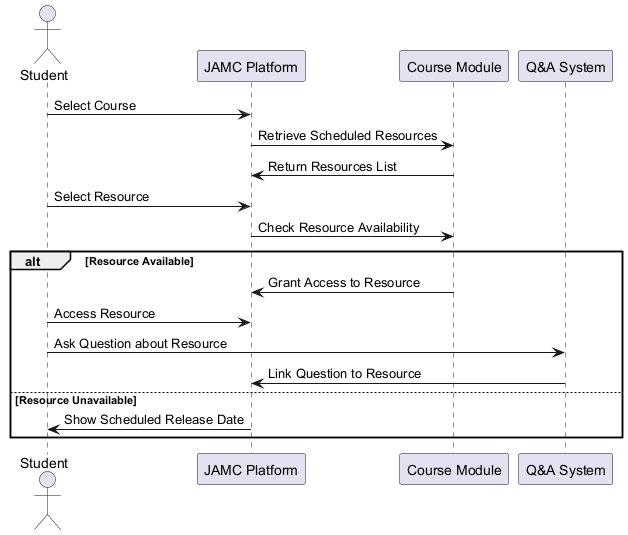

The diagram above was rendered by PlantUML. Its source (embedded in the PNG):
@startuml
actor Student
participant "JAMC Platform" as Platform
participant "Course Module" as Course
participant "Q&A System" as QnA

Student -> Platform: Select Course
Platform -> Course: Retrieve Scheduled Resources
Course -> Platform: Return Resources List
Student -> Platform: Select Resource
Platform -> Course: Check Resource Availability
alt Resource Available
    Course -> Platform: Grant Access to Resource
    Student -> Platform: Access Resource
    Student -> QnA: Ask Question about Resource
    QnA -> Platform: Link Question to Resource
else Resource Unavailable
    Platform -> Student: Show Scheduled Release Date
end
@enduml